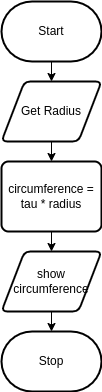

The diagram above was exported from draw.io. Its source (the exported page's mxGraphModel, read from the mxfile embedded in the PNG):
<mxGraphModel dx="1074" dy="692" grid="1" gridSize="10" guides="1" tooltips="1" connect="1" arrows="1" fold="1" page="1" pageScale="1" pageWidth="827" pageHeight="1169" math="0" shadow="0">
  <root>
    <mxCell id="0" />
    <mxCell id="1" parent="0" />
    <mxCell id="7" style="edgeStyle=none;html=1;exitX=0.5;exitY=1;exitDx=0;exitDy=0;exitPerimeter=0;" parent="1" source="2" target="3" edge="1">
      <mxGeometry relative="1" as="geometry" />
    </mxCell>
    <mxCell id="2" value="Start" style="strokeWidth=2;html=1;shape=mxgraph.flowchart.terminator;whiteSpace=wrap;" parent="1" vertex="1">
      <mxGeometry x="360" y="30" width="100" height="60" as="geometry" />
    </mxCell>
    <mxCell id="8" style="edgeStyle=none;html=1;exitX=0.5;exitY=1;exitDx=0;exitDy=0;entryX=0.5;entryY=0;entryDx=0;entryDy=0;" parent="1" source="3" target="4" edge="1">
      <mxGeometry relative="1" as="geometry" />
    </mxCell>
    <mxCell id="3" value="Get Radius" style="shape=parallelogram;html=1;strokeWidth=2;perimeter=parallelogramPerimeter;whiteSpace=wrap;rounded=1;arcSize=12;size=0.23;" parent="1" vertex="1">
      <mxGeometry x="360" y="110" width="100" height="60" as="geometry" />
    </mxCell>
    <mxCell id="9" style="edgeStyle=none;html=1;exitX=0.5;exitY=1;exitDx=0;exitDy=0;entryX=0.5;entryY=0;entryDx=0;entryDy=0;" parent="1" source="4" target="5" edge="1">
      <mxGeometry relative="1" as="geometry" />
    </mxCell>
    <mxCell id="4" value="circumference = tau * radius" style="rounded=1;whiteSpace=wrap;html=1;absoluteArcSize=1;arcSize=14;strokeWidth=2;" parent="1" vertex="1">
      <mxGeometry x="360" y="190" width="100" height="70" as="geometry" />
    </mxCell>
    <mxCell id="10" style="edgeStyle=none;html=1;exitX=0.5;exitY=1;exitDx=0;exitDy=0;entryX=0.5;entryY=0;entryDx=0;entryDy=0;entryPerimeter=0;" parent="1" source="5" target="6" edge="1">
      <mxGeometry relative="1" as="geometry" />
    </mxCell>
    <mxCell id="5" value="show circumference" style="shape=parallelogram;html=1;strokeWidth=2;perimeter=parallelogramPerimeter;whiteSpace=wrap;rounded=1;arcSize=12;size=0.23;" parent="1" vertex="1">
      <mxGeometry x="360" y="280" width="100" height="60" as="geometry" />
    </mxCell>
    <mxCell id="6" value="Stop" style="strokeWidth=2;html=1;shape=mxgraph.flowchart.terminator;whiteSpace=wrap;" parent="1" vertex="1">
      <mxGeometry x="360" y="360" width="100" height="60" as="geometry" />
    </mxCell>
  </root>
</mxGraphModel>